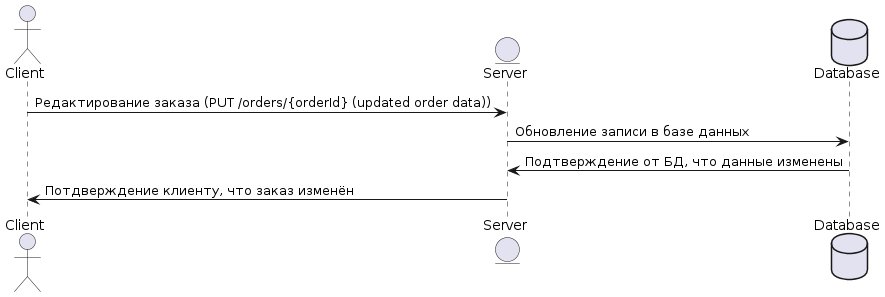

The diagram above was rendered by PlantUML. Its source (embedded in the PNG):
@startuml
actor Client
entity Server
database Database

Client -> Server: Редактирование заказа (PUT /orders/{orderId} (updated order data))
Server -> Database: Обновление записи в базе данных
Database -> Server: Подтверждение от БД, что данные изменены
Server -> Client: Потдверждение клиенту, что заказ изменён
@enduml